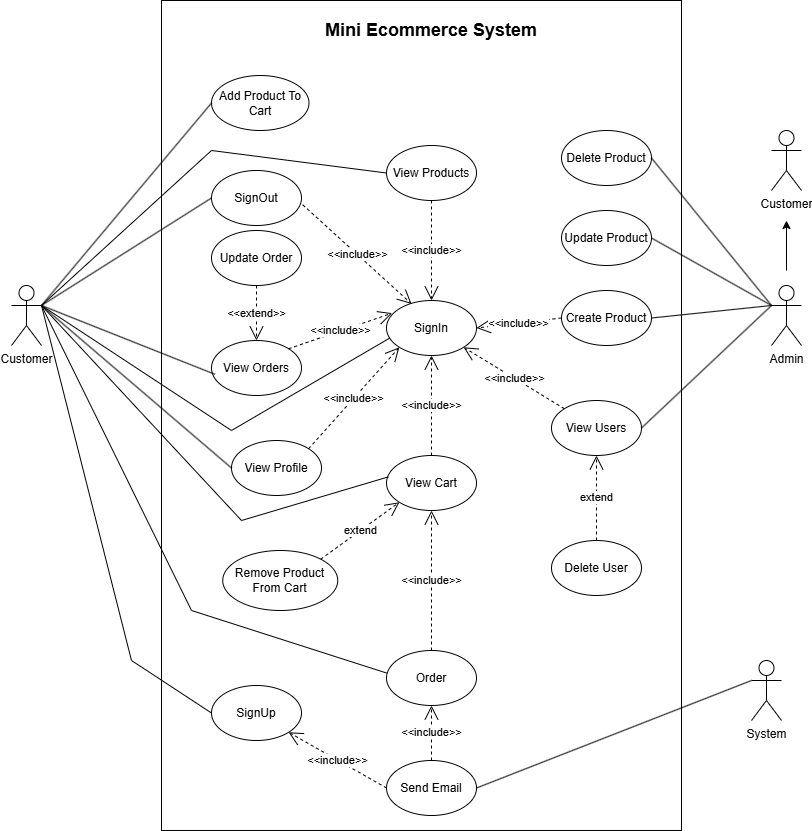

The diagram above was exported from draw.io. Its source (the exported page's mxGraphModel, read from the mxfile embedded in the PNG):
<mxGraphModel dx="1044" dy="657" grid="1" gridSize="10" guides="1" tooltips="1" connect="1" arrows="1" fold="1" page="1" pageScale="1" pageWidth="827" pageHeight="1169" math="0" shadow="0">
  <root>
    <mxCell id="0" />
    <mxCell id="1" parent="0" />
    <mxCell id="219Iyo52DR5WaShA1mC5-1" value="" style="rounded=0;whiteSpace=wrap;html=1;" parent="1" vertex="1">
      <mxGeometry x="180" width="520" height="830" as="geometry" />
    </mxCell>
    <mxCell id="219Iyo52DR5WaShA1mC5-3" value="Customer" style="shape=umlActor;verticalLabelPosition=bottom;verticalAlign=top;html=1;" parent="1" vertex="1">
      <mxGeometry x="30" y="285" width="30" height="60" as="geometry" />
    </mxCell>
    <mxCell id="219Iyo52DR5WaShA1mC5-4" value="Admin" style="shape=umlActor;verticalLabelPosition=bottom;verticalAlign=top;html=1;" parent="1" vertex="1">
      <mxGeometry x="790" y="285" width="30" height="60" as="geometry" />
    </mxCell>
    <mxCell id="219Iyo52DR5WaShA1mC5-6" value="System" style="shape=umlActor;verticalLabelPosition=bottom;verticalAlign=top;html=1;" parent="1" vertex="1">
      <mxGeometry x="770" y="660" width="30" height="60" as="geometry" />
    </mxCell>
    <mxCell id="219Iyo52DR5WaShA1mC5-7" value="Send Email" style="ellipse;whiteSpace=wrap;html=1;" parent="1" vertex="1">
      <mxGeometry x="405" y="760" width="90" height="55" as="geometry" />
    </mxCell>
    <mxCell id="219Iyo52DR5WaShA1mC5-8" value="SignIn" style="ellipse;whiteSpace=wrap;html=1;" parent="1" vertex="1">
      <mxGeometry x="405" y="300" width="90" height="55" as="geometry" />
    </mxCell>
    <mxCell id="219Iyo52DR5WaShA1mC5-9" value="SignOut" style="ellipse;whiteSpace=wrap;html=1;" parent="1" vertex="1">
      <mxGeometry x="230" y="170" width="90" height="55" as="geometry" />
    </mxCell>
    <mxCell id="219Iyo52DR5WaShA1mC5-10" value="SignUp" style="ellipse;whiteSpace=wrap;html=1;" parent="1" vertex="1">
      <mxGeometry x="230" y="685" width="90" height="55" as="geometry" />
    </mxCell>
    <mxCell id="219Iyo52DR5WaShA1mC5-12" value="&lt;b&gt;&lt;font style=&quot;font-size: 18px;&quot;&gt;Mini Ecommerce System&lt;/font&gt;&lt;/b&gt;" style="text;html=1;align=center;verticalAlign=middle;whiteSpace=wrap;rounded=0;" parent="1" vertex="1">
      <mxGeometry x="300" y="20" width="300" height="20" as="geometry" />
    </mxCell>
    <mxCell id="219Iyo52DR5WaShA1mC5-20" value="Add Product To Cart" style="ellipse;whiteSpace=wrap;html=1;" parent="1" vertex="1">
      <mxGeometry x="230" y="75" width="97.5" height="55" as="geometry" />
    </mxCell>
    <mxCell id="219Iyo52DR5WaShA1mC5-21" value="Order" style="ellipse;whiteSpace=wrap;html=1;" parent="1" vertex="1">
      <mxGeometry x="405" y="650" width="90" height="55" as="geometry" />
    </mxCell>
    <mxCell id="219Iyo52DR5WaShA1mC5-22" value="View Orders" style="ellipse;whiteSpace=wrap;html=1;" parent="1" vertex="1">
      <mxGeometry x="230" y="340" width="90" height="55" as="geometry" />
    </mxCell>
    <mxCell id="219Iyo52DR5WaShA1mC5-23" value="View Products" style="ellipse;whiteSpace=wrap;html=1;" parent="1" vertex="1">
      <mxGeometry x="405" y="145" width="90" height="55" as="geometry" />
    </mxCell>
    <mxCell id="219Iyo52DR5WaShA1mC5-24" value="View Cart" style="ellipse;whiteSpace=wrap;html=1;" parent="1" vertex="1">
      <mxGeometry x="405" y="455" width="90" height="55" as="geometry" />
    </mxCell>
    <mxCell id="219Iyo52DR5WaShA1mC5-25" value="Remove Product From Cart" style="ellipse;whiteSpace=wrap;html=1;" parent="1" vertex="1">
      <mxGeometry x="241.25" y="550" width="115" height="60" as="geometry" />
    </mxCell>
    <mxCell id="219Iyo52DR5WaShA1mC5-26" value="View Profile" style="ellipse;whiteSpace=wrap;html=1;" parent="1" vertex="1">
      <mxGeometry x="250" y="440" width="90" height="55" as="geometry" />
    </mxCell>
    <mxCell id="219Iyo52DR5WaShA1mC5-27" value="Create Product" style="ellipse;whiteSpace=wrap;html=1;" parent="1" vertex="1">
      <mxGeometry x="580" y="290" width="90" height="55" as="geometry" />
    </mxCell>
    <mxCell id="219Iyo52DR5WaShA1mC5-28" value="Update Product" style="ellipse;whiteSpace=wrap;html=1;" parent="1" vertex="1">
      <mxGeometry x="580" y="210" width="90" height="55" as="geometry" />
    </mxCell>
    <mxCell id="219Iyo52DR5WaShA1mC5-29" value="Delete Product" style="ellipse;whiteSpace=wrap;html=1;" parent="1" vertex="1">
      <mxGeometry x="580" y="130" width="90" height="55" as="geometry" />
    </mxCell>
    <mxCell id="219Iyo52DR5WaShA1mC5-30" value="View Users" style="ellipse;whiteSpace=wrap;html=1;" parent="1" vertex="1">
      <mxGeometry x="570" y="400" width="90" height="55" as="geometry" />
    </mxCell>
    <mxCell id="219Iyo52DR5WaShA1mC5-31" value="Delete User" style="ellipse;whiteSpace=wrap;html=1;" parent="1" vertex="1">
      <mxGeometry x="570" y="540" width="90" height="55" as="geometry" />
    </mxCell>
    <mxCell id="219Iyo52DR5WaShA1mC5-33" value="&amp;lt;&amp;lt;include&amp;gt;&amp;gt;" style="endArrow=open;endSize=12;dashed=1;html=1;rounded=0;entryX=0.5;entryY=1;entryDx=0;entryDy=0;exitX=0.5;exitY=0;exitDx=0;exitDy=0;" parent="1" source="219Iyo52DR5WaShA1mC5-24" target="219Iyo52DR5WaShA1mC5-8" edge="1">
      <mxGeometry width="160" relative="1" as="geometry">
        <mxPoint x="460" y="225" as="sourcePoint" />
        <mxPoint x="460" y="310" as="targetPoint" />
      </mxGeometry>
    </mxCell>
    <mxCell id="219Iyo52DR5WaShA1mC5-34" value="&amp;lt;&amp;lt;include&amp;gt;&amp;gt;" style="endArrow=open;endSize=12;dashed=1;html=1;rounded=0;entryX=1;entryY=0.5;entryDx=0;entryDy=0;exitX=0;exitY=0.5;exitDx=0;exitDy=0;" parent="1" source="219Iyo52DR5WaShA1mC5-27" target="219Iyo52DR5WaShA1mC5-8" edge="1">
      <mxGeometry width="160" relative="1" as="geometry">
        <mxPoint x="460" y="225" as="sourcePoint" />
        <mxPoint x="460" y="310" as="targetPoint" />
      </mxGeometry>
    </mxCell>
    <mxCell id="219Iyo52DR5WaShA1mC5-38" value="&amp;lt;&amp;lt;include&amp;gt;&amp;gt;" style="endArrow=open;endSize=12;dashed=1;html=1;rounded=0;entryX=1;entryY=1;entryDx=0;entryDy=0;exitX=0;exitY=0;exitDx=0;exitDy=0;" parent="1" source="219Iyo52DR5WaShA1mC5-30" target="219Iyo52DR5WaShA1mC5-8" edge="1">
      <mxGeometry width="160" relative="1" as="geometry">
        <mxPoint x="600" y="338" as="sourcePoint" />
        <mxPoint x="505" y="338" as="targetPoint" />
      </mxGeometry>
    </mxCell>
    <mxCell id="219Iyo52DR5WaShA1mC5-40" value="&amp;lt;&amp;lt;include&amp;gt;&amp;gt;" style="endArrow=open;endSize=12;dashed=1;html=1;rounded=0;exitX=0.5;exitY=0;exitDx=0;exitDy=0;entryX=0.5;entryY=1;entryDx=0;entryDy=0;" parent="1" source="219Iyo52DR5WaShA1mC5-21" target="219Iyo52DR5WaShA1mC5-24" edge="1">
      <mxGeometry width="160" relative="1" as="geometry">
        <mxPoint x="449.57" y="610" as="sourcePoint" />
        <mxPoint x="450" y="510" as="targetPoint" />
      </mxGeometry>
    </mxCell>
    <mxCell id="219Iyo52DR5WaShA1mC5-41" value="&amp;lt;&amp;lt;include&amp;gt;&amp;gt;" style="endArrow=open;endSize=12;dashed=1;html=1;rounded=0;exitX=0;exitY=0.5;exitDx=0;exitDy=0;entryX=1;entryY=1;entryDx=0;entryDy=0;" parent="1" source="219Iyo52DR5WaShA1mC5-7" target="219Iyo52DR5WaShA1mC5-10" edge="1">
      <mxGeometry width="160" relative="1" as="geometry">
        <mxPoint x="460" y="640" as="sourcePoint" />
        <mxPoint x="286" y="685" as="targetPoint" />
      </mxGeometry>
    </mxCell>
    <mxCell id="219Iyo52DR5WaShA1mC5-42" value="&amp;lt;&amp;lt;include&amp;gt;&amp;gt;" style="endArrow=open;endSize=12;dashed=1;html=1;rounded=0;exitX=0.5;exitY=0;exitDx=0;exitDy=0;entryX=0.5;entryY=1;entryDx=0;entryDy=0;" parent="1" source="219Iyo52DR5WaShA1mC5-7" target="219Iyo52DR5WaShA1mC5-21" edge="1">
      <mxGeometry width="160" relative="1" as="geometry">
        <mxPoint x="415" y="798" as="sourcePoint" />
        <mxPoint x="296" y="695" as="targetPoint" />
      </mxGeometry>
    </mxCell>
    <mxCell id="219Iyo52DR5WaShA1mC5-43" value="&amp;lt;&amp;lt;extend&amp;gt;&amp;gt;" style="endArrow=open;endSize=12;dashed=1;html=1;rounded=0;exitX=0.5;exitY=1;exitDx=0;exitDy=0;entryX=0.5;entryY=0;entryDx=0;entryDy=0;" parent="1" source="219Iyo52DR5WaShA1mC5-44" target="219Iyo52DR5WaShA1mC5-22" edge="1">
      <mxGeometry width="160" relative="1" as="geometry">
        <mxPoint x="460" y="640" as="sourcePoint" />
        <mxPoint x="275" y="270" as="targetPoint" />
      </mxGeometry>
    </mxCell>
    <mxCell id="219Iyo52DR5WaShA1mC5-44" value="Update Order" style="ellipse;whiteSpace=wrap;html=1;" parent="1" vertex="1">
      <mxGeometry x="230" y="230" width="90" height="55" as="geometry" />
    </mxCell>
    <mxCell id="219Iyo52DR5WaShA1mC5-45" value="&amp;lt;&amp;lt;include&amp;gt;&amp;gt;" style="endArrow=open;endSize=12;dashed=1;html=1;rounded=0;entryX=0.5;entryY=0;entryDx=0;entryDy=0;exitX=0.5;exitY=1;exitDx=0;exitDy=0;" parent="1" source="219Iyo52DR5WaShA1mC5-23" target="219Iyo52DR5WaShA1mC5-8" edge="1">
      <mxGeometry width="160" relative="1" as="geometry">
        <mxPoint x="460" y="225" as="sourcePoint" />
        <mxPoint x="460" y="310" as="targetPoint" />
      </mxGeometry>
    </mxCell>
    <mxCell id="219Iyo52DR5WaShA1mC5-48" value="&amp;lt;&amp;lt;include&amp;gt;&amp;gt;" style="endArrow=open;endSize=12;dashed=1;html=1;rounded=0;entryX=0.278;entryY=0.061;entryDx=0;entryDy=0;exitX=1.013;exitY=0.622;exitDx=0;exitDy=0;exitPerimeter=0;entryPerimeter=0;" parent="1" source="219Iyo52DR5WaShA1mC5-9" target="219Iyo52DR5WaShA1mC5-8" edge="1">
      <mxGeometry width="160" relative="1" as="geometry">
        <mxPoint x="460" y="225" as="sourcePoint" />
        <mxPoint x="460" y="310" as="targetPoint" />
      </mxGeometry>
    </mxCell>
    <mxCell id="219Iyo52DR5WaShA1mC5-49" value="&amp;lt;&amp;lt;include&amp;gt;&amp;gt;" style="endArrow=open;endSize=12;dashed=1;html=1;rounded=0;exitX=1;exitY=0;exitDx=0;exitDy=0;entryX=0.063;entryY=0.23;entryDx=0;entryDy=0;entryPerimeter=0;" parent="1" source="219Iyo52DR5WaShA1mC5-22" target="219Iyo52DR5WaShA1mC5-8" edge="1">
      <mxGeometry width="160" relative="1" as="geometry">
        <mxPoint x="330" y="445" as="sourcePoint" />
        <mxPoint x="428" y="360" as="targetPoint" />
      </mxGeometry>
    </mxCell>
    <mxCell id="219Iyo52DR5WaShA1mC5-50" value="extend" style="endArrow=open;endSize=12;dashed=1;html=1;rounded=0;entryX=0.5;entryY=1;entryDx=0;entryDy=0;" parent="1" source="219Iyo52DR5WaShA1mC5-31" target="219Iyo52DR5WaShA1mC5-30" edge="1">
      <mxGeometry width="160" relative="1" as="geometry">
        <mxPoint x="711" y="516" as="sourcePoint" />
        <mxPoint x="610" y="455" as="targetPoint" />
      </mxGeometry>
    </mxCell>
    <mxCell id="219Iyo52DR5WaShA1mC5-55" value="&amp;lt;&amp;lt;include&amp;gt;&amp;gt;" style="endArrow=open;endSize=12;dashed=1;html=1;rounded=0;exitX=1;exitY=0;exitDx=0;exitDy=0;entryX=0;entryY=1;entryDx=0;entryDy=0;" parent="1" source="219Iyo52DR5WaShA1mC5-26" target="219Iyo52DR5WaShA1mC5-8" edge="1">
      <mxGeometry width="160" relative="1" as="geometry">
        <mxPoint x="330" y="303" as="sourcePoint" />
        <mxPoint x="415" y="338" as="targetPoint" />
      </mxGeometry>
    </mxCell>
    <mxCell id="219Iyo52DR5WaShA1mC5-57" value="extend" style="endArrow=open;endSize=12;dashed=1;html=1;rounded=0;entryX=0;entryY=1;entryDx=0;entryDy=0;exitX=1;exitY=0;exitDx=0;exitDy=0;" parent="1" source="219Iyo52DR5WaShA1mC5-25" target="219Iyo52DR5WaShA1mC5-24" edge="1">
      <mxGeometry width="160" relative="1" as="geometry">
        <mxPoint x="330" y="450" as="sourcePoint" />
        <mxPoint x="367" y="503" as="targetPoint" />
      </mxGeometry>
    </mxCell>
    <mxCell id="219Iyo52DR5WaShA1mC5-66" value="" style="endArrow=none;html=1;rounded=0;entryX=0;entryY=0.5;entryDx=0;entryDy=0;exitX=1;exitY=0.3333333333333333;exitDx=0;exitDy=0;exitPerimeter=0;" parent="1" source="219Iyo52DR5WaShA1mC5-3" target="219Iyo52DR5WaShA1mC5-9" edge="1">
      <mxGeometry width="50" height="50" relative="1" as="geometry">
        <mxPoint x="80" y="315" as="sourcePoint" />
        <mxPoint x="343" y="83" as="targetPoint" />
      </mxGeometry>
    </mxCell>
    <mxCell id="219Iyo52DR5WaShA1mC5-68" value="" style="endArrow=none;html=1;rounded=0;entryX=0.037;entryY=0.614;entryDx=0;entryDy=0;exitX=1;exitY=0.3333333333333333;exitDx=0;exitDy=0;exitPerimeter=0;entryPerimeter=0;" parent="1" source="219Iyo52DR5WaShA1mC5-3" target="219Iyo52DR5WaShA1mC5-22" edge="1">
      <mxGeometry width="50" height="50" relative="1" as="geometry">
        <mxPoint x="80" y="315" as="sourcePoint" />
        <mxPoint x="240" y="238" as="targetPoint" />
      </mxGeometry>
    </mxCell>
    <mxCell id="219Iyo52DR5WaShA1mC5-69" value="" style="endArrow=none;html=1;rounded=0;entryX=0;entryY=0.5;entryDx=0;entryDy=0;exitX=1;exitY=0.3333333333333333;exitDx=0;exitDy=0;exitPerimeter=0;" parent="1" source="219Iyo52DR5WaShA1mC5-3" target="219Iyo52DR5WaShA1mC5-26" edge="1">
      <mxGeometry width="50" height="50" relative="1" as="geometry">
        <mxPoint x="80" y="315" as="sourcePoint" />
        <mxPoint x="243" y="344" as="targetPoint" />
      </mxGeometry>
    </mxCell>
    <mxCell id="219Iyo52DR5WaShA1mC5-71" value="" style="endArrow=none;html=1;rounded=0;entryX=0.02;entryY=0.389;entryDx=0;entryDy=0;exitX=1;exitY=0.3333333333333333;exitDx=0;exitDy=0;exitPerimeter=0;entryPerimeter=0;" parent="1" source="219Iyo52DR5WaShA1mC5-3" target="219Iyo52DR5WaShA1mC5-24" edge="1">
      <mxGeometry width="50" height="50" relative="1" as="geometry">
        <mxPoint x="70" y="310" as="sourcePoint" />
        <mxPoint x="228" y="565" as="targetPoint" />
        <Array as="points">
          <mxPoint x="260" y="520" />
        </Array>
      </mxGeometry>
    </mxCell>
    <mxCell id="219Iyo52DR5WaShA1mC5-72" value="" style="endArrow=none;html=1;rounded=0;entryX=0.034;entryY=0.685;entryDx=0;entryDy=0;exitX=1;exitY=0.3333333333333333;exitDx=0;exitDy=0;exitPerimeter=0;entryPerimeter=0;" parent="1" source="219Iyo52DR5WaShA1mC5-3" target="219Iyo52DR5WaShA1mC5-8" edge="1">
      <mxGeometry width="50" height="50" relative="1" as="geometry">
        <mxPoint x="80" y="315" as="sourcePoint" />
        <mxPoint x="240" y="428" as="targetPoint" />
        <Array as="points">
          <mxPoint x="250" y="430" />
        </Array>
      </mxGeometry>
    </mxCell>
    <mxCell id="219Iyo52DR5WaShA1mC5-73" value="" style="endArrow=none;html=1;rounded=0;entryX=0;entryY=0.5;entryDx=0;entryDy=0;exitX=1;exitY=0.3333333333333333;exitDx=0;exitDy=0;exitPerimeter=0;" parent="1" source="219Iyo52DR5WaShA1mC5-3" edge="1">
      <mxGeometry width="50" height="50" relative="1" as="geometry">
        <mxPoint x="69.99999999999989" y="300" as="sourcePoint" />
        <mxPoint x="404.9999999999982" y="672.5" as="targetPoint" />
        <Array as="points">
          <mxPoint x="210" y="610" />
        </Array>
      </mxGeometry>
    </mxCell>
    <mxCell id="219Iyo52DR5WaShA1mC5-74" value="" style="endArrow=none;html=1;rounded=0;entryX=0;entryY=0.5;entryDx=0;entryDy=0;exitX=1;exitY=0.3333333333333333;exitDx=0;exitDy=0;exitPerimeter=0;" parent="1" source="219Iyo52DR5WaShA1mC5-3" target="219Iyo52DR5WaShA1mC5-10" edge="1">
      <mxGeometry width="50" height="50" relative="1" as="geometry">
        <mxPoint x="80" y="315" as="sourcePoint" />
        <mxPoint x="415" y="668" as="targetPoint" />
        <Array as="points">
          <mxPoint x="150" y="660" />
        </Array>
      </mxGeometry>
    </mxCell>
    <mxCell id="219Iyo52DR5WaShA1mC5-76" value="" style="endArrow=none;html=1;rounded=0;entryX=1;entryY=0.5;entryDx=0;entryDy=0;exitX=0;exitY=0.3333333333333333;exitDx=0;exitDy=0;exitPerimeter=0;" parent="1" source="219Iyo52DR5WaShA1mC5-6" target="219Iyo52DR5WaShA1mC5-7" edge="1">
      <mxGeometry width="50" height="50" relative="1" as="geometry">
        <mxPoint x="551" y="480" as="sourcePoint" />
        <mxPoint x="699" y="730" as="targetPoint" />
      </mxGeometry>
    </mxCell>
    <mxCell id="219Iyo52DR5WaShA1mC5-79" value="" style="endArrow=none;html=1;rounded=0;entryX=0;entryY=0.5;entryDx=0;entryDy=0;exitX=1;exitY=0.3333333333333333;exitDx=0;exitDy=0;exitPerimeter=0;" parent="1" source="219Iyo52DR5WaShA1mC5-3" target="219Iyo52DR5WaShA1mC5-23" edge="1">
      <mxGeometry width="50" height="50" relative="1" as="geometry">
        <mxPoint x="70" y="310" as="sourcePoint" />
        <mxPoint x="240" y="218" as="targetPoint" />
        <Array as="points">
          <mxPoint x="230" y="150" />
        </Array>
      </mxGeometry>
    </mxCell>
    <mxCell id="219Iyo52DR5WaShA1mC5-84" value="" style="endArrow=none;html=1;rounded=0;entryX=1;entryY=0.5;entryDx=0;entryDy=0;exitX=0;exitY=0.3333333333333333;exitDx=0;exitDy=0;exitPerimeter=0;" parent="1" source="219Iyo52DR5WaShA1mC5-4" target="219Iyo52DR5WaShA1mC5-27" edge="1">
      <mxGeometry width="50" height="50" relative="1" as="geometry">
        <mxPoint x="800" y="315" as="sourcePoint" />
        <mxPoint x="680" y="248" as="targetPoint" />
      </mxGeometry>
    </mxCell>
    <mxCell id="219Iyo52DR5WaShA1mC5-85" value="" style="endArrow=none;html=1;rounded=0;entryX=1;entryY=0.5;entryDx=0;entryDy=0;exitX=0;exitY=0.3333333333333333;exitDx=0;exitDy=0;exitPerimeter=0;" parent="1" source="219Iyo52DR5WaShA1mC5-4" target="219Iyo52DR5WaShA1mC5-30" edge="1">
      <mxGeometry width="50" height="50" relative="1" as="geometry">
        <mxPoint x="800" y="315" as="sourcePoint" />
        <mxPoint x="680" y="348" as="targetPoint" />
      </mxGeometry>
    </mxCell>
    <mxCell id="GQgXApn3FJfYOiey4-HF-1" value="" style="endArrow=none;html=1;rounded=0;entryX=1;entryY=0.5;entryDx=0;entryDy=0;exitX=0;exitY=0.3333333333333333;exitDx=0;exitDy=0;exitPerimeter=0;" edge="1" parent="1" source="219Iyo52DR5WaShA1mC5-4" target="219Iyo52DR5WaShA1mC5-29">
      <mxGeometry width="50" height="50" relative="1" as="geometry">
        <mxPoint x="790" y="300" as="sourcePoint" />
        <mxPoint x="680" y="328" as="targetPoint" />
      </mxGeometry>
    </mxCell>
    <mxCell id="GQgXApn3FJfYOiey4-HF-2" value="" style="endArrow=none;html=1;rounded=0;entryX=1;entryY=0.5;entryDx=0;entryDy=0;exitX=0;exitY=0.3333333333333333;exitDx=0;exitDy=0;exitPerimeter=0;" edge="1" parent="1" source="219Iyo52DR5WaShA1mC5-4" target="219Iyo52DR5WaShA1mC5-28">
      <mxGeometry width="50" height="50" relative="1" as="geometry">
        <mxPoint x="800" y="315" as="sourcePoint" />
        <mxPoint x="680" y="138" as="targetPoint" />
      </mxGeometry>
    </mxCell>
    <mxCell id="GQgXApn3FJfYOiey4-HF-3" value="Customer" style="shape=umlActor;verticalLabelPosition=bottom;verticalAlign=top;html=1;" vertex="1" parent="1">
      <mxGeometry x="790" y="130" width="30" height="60" as="geometry" />
    </mxCell>
    <mxCell id="GQgXApn3FJfYOiey4-HF-4" value="" style="endArrow=none;html=1;rounded=0;entryX=0;entryY=0.5;entryDx=0;entryDy=0;exitX=1;exitY=0.3333333333333333;exitDx=0;exitDy=0;exitPerimeter=0;" edge="1" parent="1" source="219Iyo52DR5WaShA1mC5-3" target="219Iyo52DR5WaShA1mC5-20">
      <mxGeometry width="50" height="50" relative="1" as="geometry">
        <mxPoint x="70" y="315" as="sourcePoint" />
        <mxPoint x="240" y="208" as="targetPoint" />
      </mxGeometry>
    </mxCell>
    <mxCell id="GQgXApn3FJfYOiey4-HF-5" value="" style="endArrow=classic;html=1;rounded=0;" edge="1" parent="1">
      <mxGeometry width="50" height="50" relative="1" as="geometry">
        <mxPoint x="805" y="270" as="sourcePoint" />
        <mxPoint x="805" y="220" as="targetPoint" />
      </mxGeometry>
    </mxCell>
  </root>
</mxGraphModel>